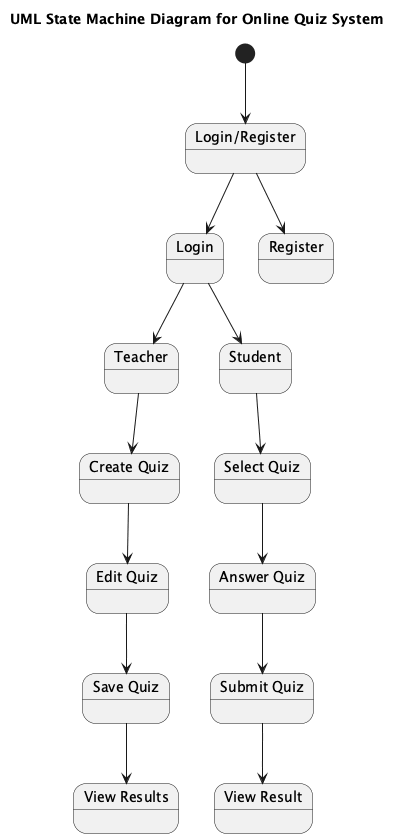

The diagram above was rendered by PlantUML. Its source (embedded in the PNG):
@startuml
title UML State Machine Diagram for Online Quiz System

state "Login/Register" as LoginRegister
state "Teacher" as Teacher
state "Student" as Student
state "Create Quiz" as CreateQuiz
state "Edit Quiz" as EditQuiz
state "Save Quiz" as SaveQuiz
state "View Results" as ViewResults
state "Select Quiz" as SelectQuiz
state "Answer Quiz" as AnswerQuiz
state "Submit Quiz" as SubmitQuiz
state "View Result" as ViewResult

[*] --> LoginRegister

LoginRegister --> Login
LoginRegister --> Register

Login --> Teacher
Login --> Student

Student --> SelectQuiz
SelectQuiz --> AnswerQuiz
AnswerQuiz --> SubmitQuiz
SubmitQuiz --> ViewResult

Teacher --> CreateQuiz
CreateQuiz --> EditQuiz
EditQuiz --> SaveQuiz
SaveQuiz --> ViewResults

@enduml